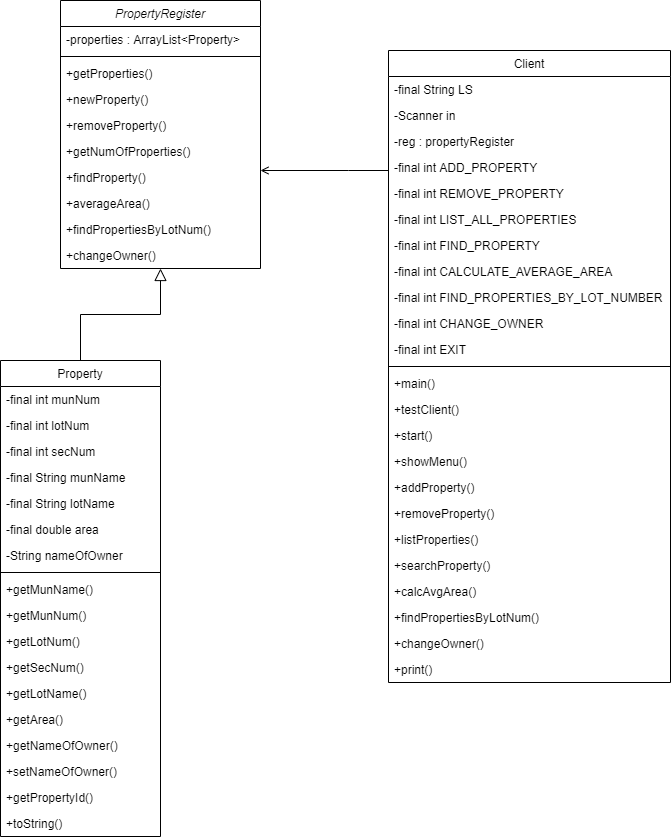

The diagram above was exported from draw.io. Its source (the exported page's mxGraphModel, read from the mxfile embedded in the PNG):
<mxGraphModel dx="1422" dy="794" grid="1" gridSize="10" guides="1" tooltips="1" connect="1" arrows="1" fold="1" page="1" pageScale="1" pageWidth="827" pageHeight="1169" math="0" shadow="0">
  <root>
    <mxCell id="WIyWlLk6GJQsqaUBKTNV-0" />
    <mxCell id="WIyWlLk6GJQsqaUBKTNV-1" parent="WIyWlLk6GJQsqaUBKTNV-0" />
    <mxCell id="zkfFHV4jXpPFQw0GAbJ--0" value="PropertyRegister" style="swimlane;fontStyle=2;align=center;verticalAlign=top;childLayout=stackLayout;horizontal=1;startSize=26;horizontalStack=0;resizeParent=1;resizeLast=0;collapsible=1;marginBottom=0;rounded=0;shadow=0;strokeWidth=1;" parent="WIyWlLk6GJQsqaUBKTNV-1" vertex="1">
      <mxGeometry x="180" y="70" width="200" height="268" as="geometry">
        <mxRectangle x="230" y="140" width="160" height="26" as="alternateBounds" />
      </mxGeometry>
    </mxCell>
    <mxCell id="zkfFHV4jXpPFQw0GAbJ--1" value="-properties : ArrayList&lt;Property&gt;" style="text;align=left;verticalAlign=top;spacingLeft=4;spacingRight=4;overflow=hidden;rotatable=0;points=[[0,0.5],[1,0.5]];portConstraint=eastwest;" parent="zkfFHV4jXpPFQw0GAbJ--0" vertex="1">
      <mxGeometry y="26" width="200" height="26" as="geometry" />
    </mxCell>
    <mxCell id="zkfFHV4jXpPFQw0GAbJ--4" value="" style="line;html=1;strokeWidth=1;align=left;verticalAlign=middle;spacingTop=-1;spacingLeft=3;spacingRight=3;rotatable=0;labelPosition=right;points=[];portConstraint=eastwest;" parent="zkfFHV4jXpPFQw0GAbJ--0" vertex="1">
      <mxGeometry y="52" width="200" height="8" as="geometry" />
    </mxCell>
    <mxCell id="zkfFHV4jXpPFQw0GAbJ--5" value="+getProperties()" style="text;align=left;verticalAlign=top;spacingLeft=4;spacingRight=4;overflow=hidden;rotatable=0;points=[[0,0.5],[1,0.5]];portConstraint=eastwest;" parent="zkfFHV4jXpPFQw0GAbJ--0" vertex="1">
      <mxGeometry y="60" width="200" height="26" as="geometry" />
    </mxCell>
    <mxCell id="STmYi84UvYsrjgGQWBBD-37" value="+newProperty()" style="text;align=left;verticalAlign=top;spacingLeft=4;spacingRight=4;overflow=hidden;rotatable=0;points=[[0,0.5],[1,0.5]];portConstraint=eastwest;" vertex="1" parent="zkfFHV4jXpPFQw0GAbJ--0">
      <mxGeometry y="86" width="200" height="26" as="geometry" />
    </mxCell>
    <mxCell id="STmYi84UvYsrjgGQWBBD-38" value="+removeProperty()" style="text;align=left;verticalAlign=top;spacingLeft=4;spacingRight=4;overflow=hidden;rotatable=0;points=[[0,0.5],[1,0.5]];portConstraint=eastwest;" vertex="1" parent="zkfFHV4jXpPFQw0GAbJ--0">
      <mxGeometry y="112" width="200" height="26" as="geometry" />
    </mxCell>
    <mxCell id="STmYi84UvYsrjgGQWBBD-39" value="+getNumOfProperties()" style="text;align=left;verticalAlign=top;spacingLeft=4;spacingRight=4;overflow=hidden;rotatable=0;points=[[0,0.5],[1,0.5]];portConstraint=eastwest;" vertex="1" parent="zkfFHV4jXpPFQw0GAbJ--0">
      <mxGeometry y="138" width="200" height="26" as="geometry" />
    </mxCell>
    <mxCell id="STmYi84UvYsrjgGQWBBD-40" value="+findProperty()" style="text;align=left;verticalAlign=top;spacingLeft=4;spacingRight=4;overflow=hidden;rotatable=0;points=[[0,0.5],[1,0.5]];portConstraint=eastwest;" vertex="1" parent="zkfFHV4jXpPFQw0GAbJ--0">
      <mxGeometry y="164" width="200" height="26" as="geometry" />
    </mxCell>
    <mxCell id="STmYi84UvYsrjgGQWBBD-49" value="+averageArea()" style="text;align=left;verticalAlign=top;spacingLeft=4;spacingRight=4;overflow=hidden;rotatable=0;points=[[0,0.5],[1,0.5]];portConstraint=eastwest;" vertex="1" parent="zkfFHV4jXpPFQw0GAbJ--0">
      <mxGeometry y="190" width="200" height="26" as="geometry" />
    </mxCell>
    <mxCell id="STmYi84UvYsrjgGQWBBD-50" value="+findPropertiesByLotNum()" style="text;align=left;verticalAlign=top;spacingLeft=4;spacingRight=4;overflow=hidden;rotatable=0;points=[[0,0.5],[1,0.5]];portConstraint=eastwest;" vertex="1" parent="zkfFHV4jXpPFQw0GAbJ--0">
      <mxGeometry y="216" width="200" height="26" as="geometry" />
    </mxCell>
    <mxCell id="STmYi84UvYsrjgGQWBBD-51" value="+changeOwner()" style="text;align=left;verticalAlign=top;spacingLeft=4;spacingRight=4;overflow=hidden;rotatable=0;points=[[0,0.5],[1,0.5]];portConstraint=eastwest;" vertex="1" parent="zkfFHV4jXpPFQw0GAbJ--0">
      <mxGeometry y="242" width="200" height="26" as="geometry" />
    </mxCell>
    <mxCell id="zkfFHV4jXpPFQw0GAbJ--6" value="Property" style="swimlane;fontStyle=0;align=center;verticalAlign=top;childLayout=stackLayout;horizontal=1;startSize=26;horizontalStack=0;resizeParent=1;resizeLast=0;collapsible=1;marginBottom=0;rounded=0;shadow=0;strokeWidth=1;" parent="WIyWlLk6GJQsqaUBKTNV-1" vertex="1">
      <mxGeometry x="120" y="430" width="160" height="476" as="geometry">
        <mxRectangle x="130" y="380" width="160" height="26" as="alternateBounds" />
      </mxGeometry>
    </mxCell>
    <mxCell id="zkfFHV4jXpPFQw0GAbJ--7" value="-final int munNum" style="text;align=left;verticalAlign=top;spacingLeft=4;spacingRight=4;overflow=hidden;rotatable=0;points=[[0,0.5],[1,0.5]];portConstraint=eastwest;" parent="zkfFHV4jXpPFQw0GAbJ--6" vertex="1">
      <mxGeometry y="26" width="160" height="26" as="geometry" />
    </mxCell>
    <mxCell id="zkfFHV4jXpPFQw0GAbJ--8" value="-final int lotNum" style="text;align=left;verticalAlign=top;spacingLeft=4;spacingRight=4;overflow=hidden;rotatable=0;points=[[0,0.5],[1,0.5]];portConstraint=eastwest;rounded=0;shadow=0;html=0;" parent="zkfFHV4jXpPFQw0GAbJ--6" vertex="1">
      <mxGeometry y="52" width="160" height="26" as="geometry" />
    </mxCell>
    <mxCell id="STmYi84UvYsrjgGQWBBD-6" value="-final int secNum" style="text;align=left;verticalAlign=top;spacingLeft=4;spacingRight=4;overflow=hidden;rotatable=0;points=[[0,0.5],[1,0.5]];portConstraint=eastwest;rounded=0;shadow=0;html=0;" vertex="1" parent="zkfFHV4jXpPFQw0GAbJ--6">
      <mxGeometry y="78" width="160" height="26" as="geometry" />
    </mxCell>
    <mxCell id="STmYi84UvYsrjgGQWBBD-5" value="-final String munName" style="text;align=left;verticalAlign=top;spacingLeft=4;spacingRight=4;overflow=hidden;rotatable=0;points=[[0,0.5],[1,0.5]];portConstraint=eastwest;rounded=0;shadow=0;html=0;" vertex="1" parent="zkfFHV4jXpPFQw0GAbJ--6">
      <mxGeometry y="104" width="160" height="26" as="geometry" />
    </mxCell>
    <mxCell id="STmYi84UvYsrjgGQWBBD-9" value="-final String lotName" style="text;align=left;verticalAlign=top;spacingLeft=4;spacingRight=4;overflow=hidden;rotatable=0;points=[[0,0.5],[1,0.5]];portConstraint=eastwest;rounded=0;shadow=0;html=0;" vertex="1" parent="zkfFHV4jXpPFQw0GAbJ--6">
      <mxGeometry y="130" width="160" height="26" as="geometry" />
    </mxCell>
    <mxCell id="STmYi84UvYsrjgGQWBBD-10" value="-final double area" style="text;align=left;verticalAlign=top;spacingLeft=4;spacingRight=4;overflow=hidden;rotatable=0;points=[[0,0.5],[1,0.5]];portConstraint=eastwest;rounded=0;shadow=0;html=0;" vertex="1" parent="zkfFHV4jXpPFQw0GAbJ--6">
      <mxGeometry y="156" width="160" height="26" as="geometry" />
    </mxCell>
    <mxCell id="STmYi84UvYsrjgGQWBBD-11" value="-String nameOfOwner" style="text;align=left;verticalAlign=top;spacingLeft=4;spacingRight=4;overflow=hidden;rotatable=0;points=[[0,0.5],[1,0.5]];portConstraint=eastwest;rounded=0;shadow=0;html=0;" vertex="1" parent="zkfFHV4jXpPFQw0GAbJ--6">
      <mxGeometry y="182" width="160" height="26" as="geometry" />
    </mxCell>
    <mxCell id="zkfFHV4jXpPFQw0GAbJ--9" value="" style="line;html=1;strokeWidth=1;align=left;verticalAlign=middle;spacingTop=-1;spacingLeft=3;spacingRight=3;rotatable=0;labelPosition=right;points=[];portConstraint=eastwest;" parent="zkfFHV4jXpPFQw0GAbJ--6" vertex="1">
      <mxGeometry y="208" width="160" height="8" as="geometry" />
    </mxCell>
    <mxCell id="STmYi84UvYsrjgGQWBBD-12" value="+getMunName()" style="text;align=left;verticalAlign=top;spacingLeft=4;spacingRight=4;overflow=hidden;rotatable=0;points=[[0,0.5],[1,0.5]];portConstraint=eastwest;rounded=0;shadow=0;html=0;" vertex="1" parent="zkfFHV4jXpPFQw0GAbJ--6">
      <mxGeometry y="216" width="160" height="26" as="geometry" />
    </mxCell>
    <mxCell id="STmYi84UvYsrjgGQWBBD-23" value="+getMunNum()" style="text;align=left;verticalAlign=top;spacingLeft=4;spacingRight=4;overflow=hidden;rotatable=0;points=[[0,0.5],[1,0.5]];portConstraint=eastwest;rounded=0;shadow=0;html=0;" vertex="1" parent="zkfFHV4jXpPFQw0GAbJ--6">
      <mxGeometry y="242" width="160" height="26" as="geometry" />
    </mxCell>
    <mxCell id="STmYi84UvYsrjgGQWBBD-24" value="+getLotNum()" style="text;align=left;verticalAlign=top;spacingLeft=4;spacingRight=4;overflow=hidden;rotatable=0;points=[[0,0.5],[1,0.5]];portConstraint=eastwest;rounded=0;shadow=0;html=0;" vertex="1" parent="zkfFHV4jXpPFQw0GAbJ--6">
      <mxGeometry y="268" width="160" height="26" as="geometry" />
    </mxCell>
    <mxCell id="STmYi84UvYsrjgGQWBBD-25" value="+getSecNum()" style="text;align=left;verticalAlign=top;spacingLeft=4;spacingRight=4;overflow=hidden;rotatable=0;points=[[0,0.5],[1,0.5]];portConstraint=eastwest;rounded=0;shadow=0;html=0;" vertex="1" parent="zkfFHV4jXpPFQw0GAbJ--6">
      <mxGeometry y="294" width="160" height="26" as="geometry" />
    </mxCell>
    <mxCell id="STmYi84UvYsrjgGQWBBD-26" value="+getLotName()" style="text;align=left;verticalAlign=top;spacingLeft=4;spacingRight=4;overflow=hidden;rotatable=0;points=[[0,0.5],[1,0.5]];portConstraint=eastwest;rounded=0;shadow=0;html=0;" vertex="1" parent="zkfFHV4jXpPFQw0GAbJ--6">
      <mxGeometry y="320" width="160" height="26" as="geometry" />
    </mxCell>
    <mxCell id="STmYi84UvYsrjgGQWBBD-27" value="+getArea()" style="text;align=left;verticalAlign=top;spacingLeft=4;spacingRight=4;overflow=hidden;rotatable=0;points=[[0,0.5],[1,0.5]];portConstraint=eastwest;rounded=0;shadow=0;html=0;" vertex="1" parent="zkfFHV4jXpPFQw0GAbJ--6">
      <mxGeometry y="346" width="160" height="26" as="geometry" />
    </mxCell>
    <mxCell id="STmYi84UvYsrjgGQWBBD-28" value="+getNameOfOwner()" style="text;align=left;verticalAlign=top;spacingLeft=4;spacingRight=4;overflow=hidden;rotatable=0;points=[[0,0.5],[1,0.5]];portConstraint=eastwest;rounded=0;shadow=0;html=0;" vertex="1" parent="zkfFHV4jXpPFQw0GAbJ--6">
      <mxGeometry y="372" width="160" height="26" as="geometry" />
    </mxCell>
    <mxCell id="STmYi84UvYsrjgGQWBBD-29" value="+setNameOfOwner()" style="text;align=left;verticalAlign=top;spacingLeft=4;spacingRight=4;overflow=hidden;rotatable=0;points=[[0,0.5],[1,0.5]];portConstraint=eastwest;rounded=0;shadow=0;html=0;" vertex="1" parent="zkfFHV4jXpPFQw0GAbJ--6">
      <mxGeometry y="398" width="160" height="26" as="geometry" />
    </mxCell>
    <mxCell id="STmYi84UvYsrjgGQWBBD-30" value="+getPropertyId()" style="text;align=left;verticalAlign=top;spacingLeft=4;spacingRight=4;overflow=hidden;rotatable=0;points=[[0,0.5],[1,0.5]];portConstraint=eastwest;rounded=0;shadow=0;html=0;" vertex="1" parent="zkfFHV4jXpPFQw0GAbJ--6">
      <mxGeometry y="424" width="160" height="26" as="geometry" />
    </mxCell>
    <mxCell id="STmYi84UvYsrjgGQWBBD-32" value="+toString()" style="text;align=left;verticalAlign=top;spacingLeft=4;spacingRight=4;overflow=hidden;rotatable=0;points=[[0,0.5],[1,0.5]];portConstraint=eastwest;rounded=0;shadow=0;html=0;" vertex="1" parent="zkfFHV4jXpPFQw0GAbJ--6">
      <mxGeometry y="450" width="160" height="26" as="geometry" />
    </mxCell>
    <mxCell id="zkfFHV4jXpPFQw0GAbJ--12" value="" style="endArrow=block;endSize=10;endFill=0;shadow=0;strokeWidth=1;rounded=0;edgeStyle=elbowEdgeStyle;elbow=vertical;" parent="WIyWlLk6GJQsqaUBKTNV-1" source="zkfFHV4jXpPFQw0GAbJ--6" target="zkfFHV4jXpPFQw0GAbJ--0" edge="1">
      <mxGeometry width="160" relative="1" as="geometry">
        <mxPoint x="200" y="203" as="sourcePoint" />
        <mxPoint x="200" y="203" as="targetPoint" />
      </mxGeometry>
    </mxCell>
    <mxCell id="zkfFHV4jXpPFQw0GAbJ--17" value="Client" style="swimlane;fontStyle=0;align=center;verticalAlign=top;childLayout=stackLayout;horizontal=1;startSize=26;horizontalStack=0;resizeParent=1;resizeLast=0;collapsible=1;marginBottom=0;rounded=0;shadow=0;strokeWidth=1;" parent="WIyWlLk6GJQsqaUBKTNV-1" vertex="1">
      <mxGeometry x="508" y="120" width="282" height="632" as="geometry">
        <mxRectangle x="550" y="140" width="160" height="26" as="alternateBounds" />
      </mxGeometry>
    </mxCell>
    <mxCell id="zkfFHV4jXpPFQw0GAbJ--21" value="-final String LS" style="text;align=left;verticalAlign=top;spacingLeft=4;spacingRight=4;overflow=hidden;rotatable=0;points=[[0,0.5],[1,0.5]];portConstraint=eastwest;rounded=0;shadow=0;html=0;" parent="zkfFHV4jXpPFQw0GAbJ--17" vertex="1">
      <mxGeometry y="26" width="282" height="26" as="geometry" />
    </mxCell>
    <mxCell id="zkfFHV4jXpPFQw0GAbJ--22" value="-Scanner in" style="text;align=left;verticalAlign=top;spacingLeft=4;spacingRight=4;overflow=hidden;rotatable=0;points=[[0,0.5],[1,0.5]];portConstraint=eastwest;rounded=0;shadow=0;html=0;" parent="zkfFHV4jXpPFQw0GAbJ--17" vertex="1">
      <mxGeometry y="52" width="282" height="26" as="geometry" />
    </mxCell>
    <mxCell id="STmYi84UvYsrjgGQWBBD-52" value="-reg : propertyRegister" style="text;align=left;verticalAlign=top;spacingLeft=4;spacingRight=4;overflow=hidden;rotatable=0;points=[[0,0.5],[1,0.5]];portConstraint=eastwest;rounded=0;shadow=0;html=0;" vertex="1" parent="zkfFHV4jXpPFQw0GAbJ--17">
      <mxGeometry y="78" width="282" height="26" as="geometry" />
    </mxCell>
    <mxCell id="STmYi84UvYsrjgGQWBBD-53" value="-final int ADD_PROPERTY" style="text;align=left;verticalAlign=top;spacingLeft=4;spacingRight=4;overflow=hidden;rotatable=0;points=[[0,0.5],[1,0.5]];portConstraint=eastwest;rounded=0;shadow=0;html=0;" vertex="1" parent="zkfFHV4jXpPFQw0GAbJ--17">
      <mxGeometry y="104" width="282" height="26" as="geometry" />
    </mxCell>
    <mxCell id="STmYi84UvYsrjgGQWBBD-54" value="-final int REMOVE_PROPERTY" style="text;align=left;verticalAlign=top;spacingLeft=4;spacingRight=4;overflow=hidden;rotatable=0;points=[[0,0.5],[1,0.5]];portConstraint=eastwest;rounded=0;shadow=0;html=0;" vertex="1" parent="zkfFHV4jXpPFQw0GAbJ--17">
      <mxGeometry y="130" width="282" height="26" as="geometry" />
    </mxCell>
    <mxCell id="STmYi84UvYsrjgGQWBBD-55" value="-final int LIST_ALL_PROPERTIES" style="text;align=left;verticalAlign=top;spacingLeft=4;spacingRight=4;overflow=hidden;rotatable=0;points=[[0,0.5],[1,0.5]];portConstraint=eastwest;rounded=0;shadow=0;html=0;" vertex="1" parent="zkfFHV4jXpPFQw0GAbJ--17">
      <mxGeometry y="156" width="282" height="26" as="geometry" />
    </mxCell>
    <mxCell id="STmYi84UvYsrjgGQWBBD-56" value="-final int FIND_PROPERTY" style="text;align=left;verticalAlign=top;spacingLeft=4;spacingRight=4;overflow=hidden;rotatable=0;points=[[0,0.5],[1,0.5]];portConstraint=eastwest;rounded=0;shadow=0;html=0;" vertex="1" parent="zkfFHV4jXpPFQw0GAbJ--17">
      <mxGeometry y="182" width="282" height="26" as="geometry" />
    </mxCell>
    <mxCell id="STmYi84UvYsrjgGQWBBD-57" value="-final int CALCULATE_AVERAGE_AREA" style="text;align=left;verticalAlign=top;spacingLeft=4;spacingRight=4;overflow=hidden;rotatable=0;points=[[0,0.5],[1,0.5]];portConstraint=eastwest;rounded=0;shadow=0;html=0;" vertex="1" parent="zkfFHV4jXpPFQw0GAbJ--17">
      <mxGeometry y="208" width="282" height="26" as="geometry" />
    </mxCell>
    <mxCell id="STmYi84UvYsrjgGQWBBD-58" value="-final int FIND_PROPERTIES_BY_LOT_NUMBER" style="text;align=left;verticalAlign=top;spacingLeft=4;spacingRight=4;overflow=hidden;rotatable=0;points=[[0,0.5],[1,0.5]];portConstraint=eastwest;rounded=0;shadow=0;html=0;" vertex="1" parent="zkfFHV4jXpPFQw0GAbJ--17">
      <mxGeometry y="234" width="282" height="26" as="geometry" />
    </mxCell>
    <mxCell id="STmYi84UvYsrjgGQWBBD-59" value="-final int CHANGE_OWNER" style="text;align=left;verticalAlign=top;spacingLeft=4;spacingRight=4;overflow=hidden;rotatable=0;points=[[0,0.5],[1,0.5]];portConstraint=eastwest;rounded=0;shadow=0;html=0;" vertex="1" parent="zkfFHV4jXpPFQw0GAbJ--17">
      <mxGeometry y="260" width="282" height="26" as="geometry" />
    </mxCell>
    <mxCell id="STmYi84UvYsrjgGQWBBD-60" value="-final int EXIT" style="text;align=left;verticalAlign=top;spacingLeft=4;spacingRight=4;overflow=hidden;rotatable=0;points=[[0,0.5],[1,0.5]];portConstraint=eastwest;rounded=0;shadow=0;html=0;" vertex="1" parent="zkfFHV4jXpPFQw0GAbJ--17">
      <mxGeometry y="286" width="282" height="26" as="geometry" />
    </mxCell>
    <mxCell id="zkfFHV4jXpPFQw0GAbJ--23" value="" style="line;html=1;strokeWidth=1;align=left;verticalAlign=middle;spacingTop=-1;spacingLeft=3;spacingRight=3;rotatable=0;labelPosition=right;points=[];portConstraint=eastwest;" parent="zkfFHV4jXpPFQw0GAbJ--17" vertex="1">
      <mxGeometry y="312" width="282" height="8" as="geometry" />
    </mxCell>
    <mxCell id="zkfFHV4jXpPFQw0GAbJ--24" value="+main()" style="text;align=left;verticalAlign=top;spacingLeft=4;spacingRight=4;overflow=hidden;rotatable=0;points=[[0,0.5],[1,0.5]];portConstraint=eastwest;" parent="zkfFHV4jXpPFQw0GAbJ--17" vertex="1">
      <mxGeometry y="320" width="282" height="26" as="geometry" />
    </mxCell>
    <mxCell id="STmYi84UvYsrjgGQWBBD-61" value="+testClient()" style="text;align=left;verticalAlign=top;spacingLeft=4;spacingRight=4;overflow=hidden;rotatable=0;points=[[0,0.5],[1,0.5]];portConstraint=eastwest;" vertex="1" parent="zkfFHV4jXpPFQw0GAbJ--17">
      <mxGeometry y="346" width="282" height="26" as="geometry" />
    </mxCell>
    <mxCell id="STmYi84UvYsrjgGQWBBD-62" value="+start()" style="text;align=left;verticalAlign=top;spacingLeft=4;spacingRight=4;overflow=hidden;rotatable=0;points=[[0,0.5],[1,0.5]];portConstraint=eastwest;" vertex="1" parent="zkfFHV4jXpPFQw0GAbJ--17">
      <mxGeometry y="372" width="282" height="26" as="geometry" />
    </mxCell>
    <mxCell id="STmYi84UvYsrjgGQWBBD-63" value="+showMenu()" style="text;align=left;verticalAlign=top;spacingLeft=4;spacingRight=4;overflow=hidden;rotatable=0;points=[[0,0.5],[1,0.5]];portConstraint=eastwest;" vertex="1" parent="zkfFHV4jXpPFQw0GAbJ--17">
      <mxGeometry y="398" width="282" height="26" as="geometry" />
    </mxCell>
    <mxCell id="STmYi84UvYsrjgGQWBBD-64" value="+addProperty()" style="text;align=left;verticalAlign=top;spacingLeft=4;spacingRight=4;overflow=hidden;rotatable=0;points=[[0,0.5],[1,0.5]];portConstraint=eastwest;" vertex="1" parent="zkfFHV4jXpPFQw0GAbJ--17">
      <mxGeometry y="424" width="282" height="26" as="geometry" />
    </mxCell>
    <mxCell id="STmYi84UvYsrjgGQWBBD-65" value="+removeProperty()" style="text;align=left;verticalAlign=top;spacingLeft=4;spacingRight=4;overflow=hidden;rotatable=0;points=[[0,0.5],[1,0.5]];portConstraint=eastwest;" vertex="1" parent="zkfFHV4jXpPFQw0GAbJ--17">
      <mxGeometry y="450" width="282" height="26" as="geometry" />
    </mxCell>
    <mxCell id="STmYi84UvYsrjgGQWBBD-66" value="+listProperties()" style="text;align=left;verticalAlign=top;spacingLeft=4;spacingRight=4;overflow=hidden;rotatable=0;points=[[0,0.5],[1,0.5]];portConstraint=eastwest;" vertex="1" parent="zkfFHV4jXpPFQw0GAbJ--17">
      <mxGeometry y="476" width="282" height="26" as="geometry" />
    </mxCell>
    <mxCell id="STmYi84UvYsrjgGQWBBD-67" value="+searchProperty()" style="text;align=left;verticalAlign=top;spacingLeft=4;spacingRight=4;overflow=hidden;rotatable=0;points=[[0,0.5],[1,0.5]];portConstraint=eastwest;" vertex="1" parent="zkfFHV4jXpPFQw0GAbJ--17">
      <mxGeometry y="502" width="282" height="26" as="geometry" />
    </mxCell>
    <mxCell id="STmYi84UvYsrjgGQWBBD-68" value="+calcAvgArea()" style="text;align=left;verticalAlign=top;spacingLeft=4;spacingRight=4;overflow=hidden;rotatable=0;points=[[0,0.5],[1,0.5]];portConstraint=eastwest;" vertex="1" parent="zkfFHV4jXpPFQw0GAbJ--17">
      <mxGeometry y="528" width="282" height="26" as="geometry" />
    </mxCell>
    <mxCell id="STmYi84UvYsrjgGQWBBD-69" value="+findPropertiesByLotNum()" style="text;align=left;verticalAlign=top;spacingLeft=4;spacingRight=4;overflow=hidden;rotatable=0;points=[[0,0.5],[1,0.5]];portConstraint=eastwest;" vertex="1" parent="zkfFHV4jXpPFQw0GAbJ--17">
      <mxGeometry y="554" width="282" height="26" as="geometry" />
    </mxCell>
    <mxCell id="STmYi84UvYsrjgGQWBBD-70" value="+changeOwner()" style="text;align=left;verticalAlign=top;spacingLeft=4;spacingRight=4;overflow=hidden;rotatable=0;points=[[0,0.5],[1,0.5]];portConstraint=eastwest;" vertex="1" parent="zkfFHV4jXpPFQw0GAbJ--17">
      <mxGeometry y="580" width="282" height="26" as="geometry" />
    </mxCell>
    <mxCell id="STmYi84UvYsrjgGQWBBD-71" value="+print()" style="text;align=left;verticalAlign=top;spacingLeft=4;spacingRight=4;overflow=hidden;rotatable=0;points=[[0,0.5],[1,0.5]];portConstraint=eastwest;" vertex="1" parent="zkfFHV4jXpPFQw0GAbJ--17">
      <mxGeometry y="606" width="282" height="26" as="geometry" />
    </mxCell>
    <mxCell id="zkfFHV4jXpPFQw0GAbJ--26" value="" style="endArrow=open;shadow=0;strokeWidth=1;rounded=0;endFill=1;edgeStyle=elbowEdgeStyle;elbow=vertical;" parent="WIyWlLk6GJQsqaUBKTNV-1" edge="1">
      <mxGeometry x="0.5" y="41" relative="1" as="geometry">
        <mxPoint x="508" y="240" as="sourcePoint" />
        <mxPoint x="380" y="240" as="targetPoint" />
        <mxPoint x="-40" y="32" as="offset" />
        <Array as="points">
          <mxPoint x="468" y="240" />
        </Array>
      </mxGeometry>
    </mxCell>
  </root>
</mxGraphModel>